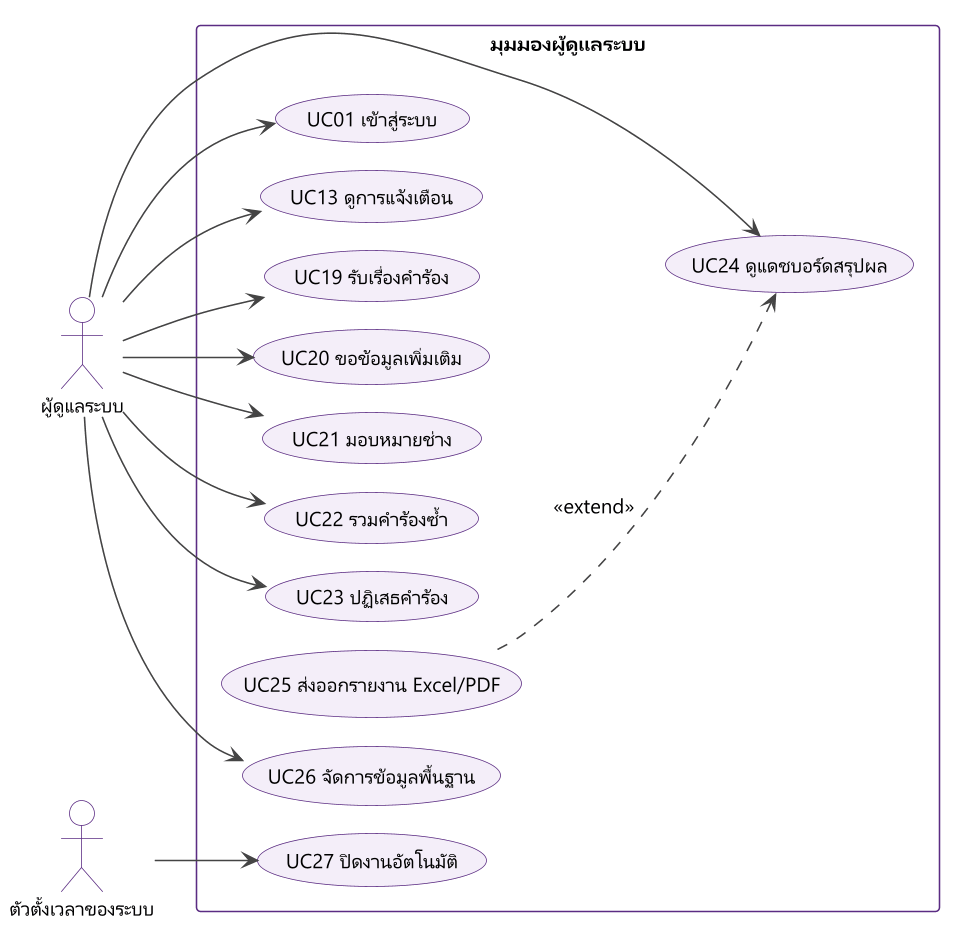

The diagram above was rendered by PlantUML. Its source (embedded in the PNG):
@startuml usecase-admin
' มุมมองผู้ดูแลระบบและตัวตั้งเวลา แยกจากแผนภาพยูสเคสฉบับเต็ม (01-usecase.puml)
!pragma layout smetana
!include ../_style.iuml
left to right direction
skinparam packageStyle rectangle

actor "ผู้ดูแลระบบ" as Admin
actor "ตัวตั้งเวลาของระบบ" as Timer

rectangle "มุมมองผู้ดูแลระบบ" {
  usecase "UC01 เข้าสู่ระบบ" as UC01
  usecase "UC13 ดูการแจ้งเตือน" as UC13
  usecase "UC19 รับเรื่องคำร้อง" as UC19
  usecase "UC20 ขอข้อมูลเพิ่มเติม" as UC20
  usecase "UC21 มอบหมายช่าง" as UC21
  usecase "UC22 รวมคำร้องซ้ำ" as UC22
  usecase "UC23 ปฏิเสธคำร้อง" as UC23
  usecase "UC24 ดูแดชบอร์ดสรุปผล" as UC24
  usecase "UC25 ส่งออกรายงาน Excel/PDF" as UC25
  usecase "UC26 จัดการข้อมูลพื้นฐาน" as UC26
  usecase "UC27 ปิดงานอัตโนมัติ" as UC27
}

Admin --> UC01
Admin --> UC13
Admin --> UC19
Admin --> UC20
Admin --> UC21
Admin --> UC22
Admin --> UC23
Admin --> UC24
Admin --> UC26
UC25 ..> UC24 : <<extend>>

Timer --> UC27
@enduml